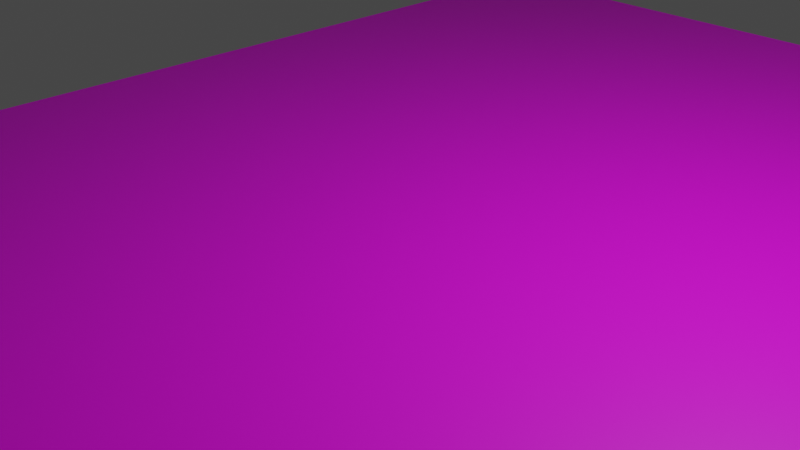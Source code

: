 # Source: court.blend  (saved by Blender 3.4.6; exported with 4.5.12 LTS)
import bpy
from mathutils import Matrix  # noqa: F401  (used for matrix-valued properties, if any)

bpy.ops.wm.read_factory_settings(use_empty=True)
scene = bpy.context.scene
scene.name = 'Scene'

# ---- collections
col_collection = bpy.data.collections.new('Collection'); scene.collection.children.link(col_collection)

# ---- images (referenced by path relative to the original .blend; pixels are not part of the script)
import os
ASSET_DIR = os.environ.get("B2B_ASSET_DIR", "")  # directory of the original .blend (textures are referenced by path, not embedded)
HERE = os.path.dirname(os.path.abspath(__file__))  # packed textures are extracted next to this script under _unpacked/

def load_image(name, relpath, width, height, colorspace="sRGB"):
    """Load a texture the original file referenced (path relative to the .blend, or extracted next to this script)."""
    p = next((c for c in (os.path.join(HERE, relpath), os.path.join(ASSET_DIR, relpath)) if relpath and os.path.exists(c)), "")
    if p:
        img = bpy.data.images.load(p, check_existing=True)
        img.name = name
    else:  # same state as the original file: an image datablock whose file is absent (Cycles renders it pink)
        img = bpy.data.images.new(name, width, height)
        img.source = "FILE"
        img.filepath = "//" + (relpath or name)
    img.colorspace_settings.name = colorspace
    return img
img_court_jpg = load_image('court.jpg', 'court.jpg', 1024, 1024, 'sRGB')

# ---- materials (node trees are filled in below, after node groups)
mat_court_map = bpy.data.materials.new('court map')
mat_court_map.use_transparent_shadow = False

# ---- material node trees
mat_court_map.use_nodes = True; mat_court_map.node_tree.nodes.clear()
_N = mat_court_map.node_tree.nodes; _L = mat_court_map.node_tree.links
n0 = _N.new('ShaderNodeBsdfPrincipled'); n0.name = 'Principled BSDF'; n0.location = (10, 300)
n0.distribution = 'GGX'
n0.subsurface_method = 'RANDOM_WALK_SKIN'
n0.inputs[3].default_value = 1.45
n0.inputs[27].default_value = (0.0, 0.0, 0.0, 1.0)
n0.inputs[28].default_value = 1.0
n1 = _N.new('ShaderNodeOutputMaterial'); n1.name = 'Material Output'; n1.location = (300, 300)
n2 = _N.new('ShaderNodeTexImage'); n2.name = 'Image Texture'; n2.location = (-280, 260)
n2.image = img_court_jpg
_L.new(n0.outputs[0], n1.inputs[0])
_L.new(n2.outputs[0], n0.inputs[0])
n1.is_active_output = True

# ---- world
world_world = bpy.data.worlds.new('World'); scene.world = world_world
world_world.use_nodes = True; world_world.node_tree.nodes.clear()
_N = world_world.node_tree.nodes; _L = world_world.node_tree.links
n0 = _N.new('ShaderNodeOutputWorld'); n0.name = 'World Output'; n0.location = (300, 300)
n1 = _N.new('ShaderNodeBackground'); n1.name = 'Background'; n1.location = (10, 300)
n1.inputs[0].default_value = (0.05088, 0.05088, 0.05088, 1.0)
_L.new(n1.outputs[0], n0.inputs[0])
n0.is_active_output = True
world_world.color = (0.05088, 0.05088, 0.05088)
world_world.use_sun_shadow = False
world_world.sun_shadow_jitter_overblur = 0.0

# ---- cameras
cam_camera = bpy.data.cameras.new('Camera')
cam_camera.clip_end = 100.0
cam_camera.ortho_scale = 7.314

# ---- lights
light_light = bpy.data.lights.new('Light', 'POINT')
light_light.transmission_factor = 0.0
light_light.energy = 1000.0
light_light.shadow_soft_size = 0.1
light_light.shadow_maximum_resolution = 0.006
light_light.use_absolute_resolution = True

# ---- meshes
me_plane = bpy.data.meshes.new('Plane')
me_plane.from_pydata([(-1.0, -1.0, 0.0), (1.0, -1.0, 0.0), (-1.0, 1.0, 0.0), (1.0, 1.0, 0.0)], [], [(0, 1, 3, 2)])
_uv = me_plane.uv_layers.new(name='UVMap')
_uv.uv.foreach_set('vector', [1.001, 8.02e-05, 0.9997, 0.9999, 8.024e-05, 0.9999, 8.019e-05, 8.02e-05])
me_plane.materials.append(mat_court_map)
me_plane.update()

# ---- objects
ob_light = bpy.data.objects.new('Light', light_light)
ob_camera = bpy.data.objects.new('Camera', cam_camera)
ob_plane = bpy.data.objects.new('Plane', me_plane)

# ---- transforms, parenting, visibility, modifiers, constraints
ob_light.location = (4.076, 1.005, 5.904)
ob_light.rotation_euler = (0.6503, 0.05522, 1.866)
ob_light.lock_rotations_4d = False
ob_light.empty_display_type = 'ARROWS'
ob_light.color = (0.0, 0.0, 0.0, 0.0)
ob_light.lineart.crease_threshold = 0.0
ob_camera.location = (7.359, -6.926, 4.958)
ob_camera.rotation_euler = (1.109, 0.0, 0.8149)
ob_camera.lock_rotations_4d = False
ob_camera.empty_display_type = 'ARROWS'
ob_camera.color = (0.0, 0.0, 0.0, 0.0)
ob_camera.display_type = 'WIRE'
ob_camera.lineart.crease_threshold = 0.0
ob_plane.location = (0.0, 0.0, 0.0)
ob_plane.scale = (5.731, 8.345, 1.0)

# ---- collection membership
col_collection.objects.link(ob_light)
col_collection.objects.link(ob_camera)
col_collection.objects.link(ob_plane)

# ---- scene / render settings (as saved in the file)
scene.camera = ob_camera
scene.frame_start = 1; scene.frame_end = 250; scene.frame_set(1)
scene.render.engine = 'BLENDER_EEVEE_NEXT'
scene.cycles.sampling_pattern = 'TABULATED_SOBOL'
scene.cycles.use_light_tree = False
scene.view_settings.view_transform = 'Filmic'
bpy.context.view_layer.update()
